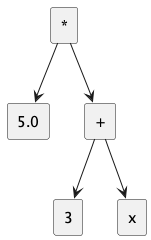

The diagram above was rendered by PlantUML. Its source (embedded in the PNG):
@startuml

rectangle "*" as t1
rectangle "5.0" as t2
rectangle "+" as t3
rectangle "3" as t4
rectangle "x" as t5
t3 --> t4
t3 --> t5
t1 --> t2
t1 --> t3

@enduml